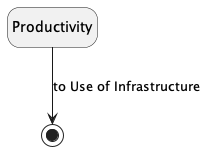

The diagram above was rendered by PlantUML. Its source (embedded in the PNG):
@startuml
hide empty description
state end1    <<end>>

Productivity --> end1 : to Use of Infrastructure

@enduml